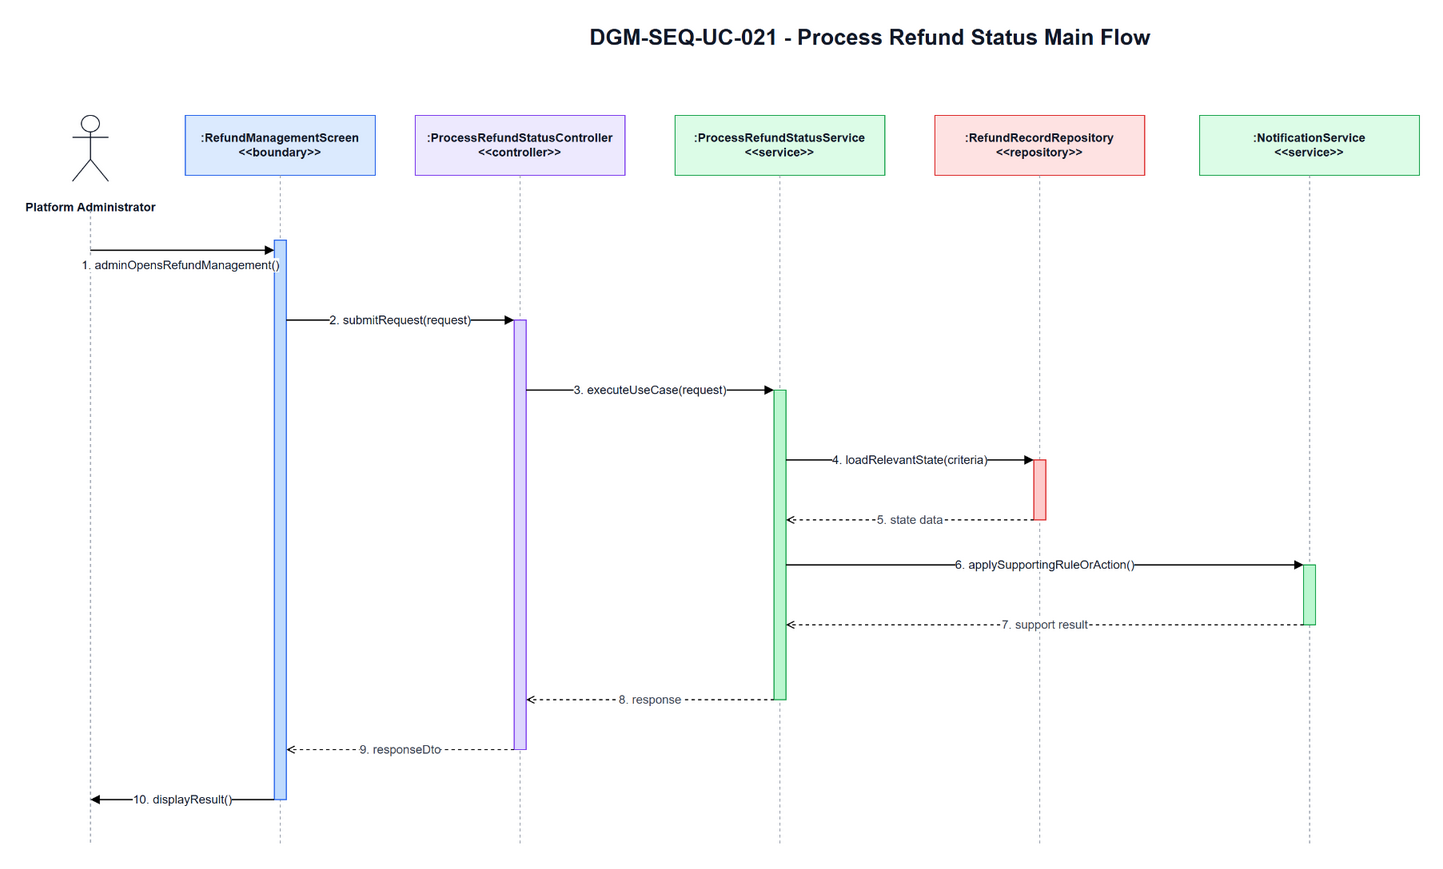

The diagram above was exported from draw.io. Its source (the exported page's mxGraphModel, read from the mxfile embedded in the PNG):
<mxGraphModel dx="763" dy="464" grid="1" gridSize="10" guides="1" tooltips="1" connect="1" arrows="1" fold="1" page="1" pageScale="1" pageWidth="1700" pageHeight="920" math="0" shadow="0">
  <root>
    <mxCell id="0" />
    <mxCell id="1" parent="0" />
    <mxCell id="title" parent="1" style="text;html=1;strokeColor=none;fillColor=none;align=center;verticalAlign=middle;fontStyle=1;fontSize=22;fontColor=#111827" value="DGM-SEQ-UC-021 - Process Refund Status Main Flow" vertex="1">
      <mxGeometry height="34" width="900" x="420" y="25" as="geometry" />
    </mxCell>
    <mxCell id="actor-icon" parent="1" style="shape=umlActor;verticalLabelPosition=bottom;verticalAlign=top;html=1;outlineConnect=0;strokeColor=#111827" vertex="1">
      <mxGeometry height="66" width="36" x="72" y="120" as="geometry" />
    </mxCell>
    <mxCell id="actor-label" parent="1" style="text;html=1;strokeColor=none;fillColor=none;align=center;verticalAlign=middle;fontStyle=1;fontSize=12;fontColor=#111827" value="Platform Administrator" vertex="1">
      <mxGeometry height="36" width="140" x="20" y="194" as="geometry" />
    </mxCell>
    <mxCell id="h0" parent="1" style="rounded=0;whiteSpace=wrap;html=1;fillColor=#DBEAFE;strokeColor=#2563EB;fontSize=12;fontStyle=1;fontColor=#111827" value=":RefundManagementScreen&lt;br&gt;&amp;lt;&amp;lt;boundary&amp;gt;&amp;gt;" vertex="1">
      <mxGeometry height="60" width="190" x="185" y="120" as="geometry" />
    </mxCell>
    <mxCell id="h1" parent="1" style="rounded=0;whiteSpace=wrap;html=1;fillColor=#EDE9FE;strokeColor=#7C3AED;fontSize=12;fontStyle=1;fontColor=#111827" value=":ProcessRefundStatusController&lt;br&gt;&amp;lt;&amp;lt;controller&amp;gt;&amp;gt;" vertex="1">
      <mxGeometry height="60" width="210" x="415" y="120" as="geometry" />
    </mxCell>
    <mxCell id="h2" parent="1" style="rounded=0;whiteSpace=wrap;html=1;fillColor=#DCFCE7;strokeColor=#16A34A;fontSize=12;fontStyle=1;fontColor=#111827" value=":ProcessRefundStatusService&lt;br&gt;&amp;lt;&amp;lt;service&amp;gt;&amp;gt;" vertex="1">
      <mxGeometry height="60" width="210" x="675" y="120" as="geometry" />
    </mxCell>
    <mxCell id="h3" parent="1" style="rounded=0;whiteSpace=wrap;html=1;fillColor=#FEE2E2;strokeColor=#DC2626;fontSize=12;fontStyle=1;fontColor=#111827" value=":RefundRecordRepository&lt;br&gt;&amp;lt;&amp;lt;repository&amp;gt;&amp;gt;" vertex="1">
      <mxGeometry height="60" width="210" x="935" y="120" as="geometry" />
    </mxCell>
    <mxCell id="h4" parent="1" style="rounded=0;whiteSpace=wrap;html=1;fillColor=#DCFCE7;strokeColor=#16A34A;fontSize=12;fontStyle=1;fontColor=#111827" value=":NotificationService&lt;br&gt;&amp;lt;&amp;lt;service&amp;gt;&amp;gt;" vertex="1">
      <mxGeometry height="60" width="220" x="1200" y="120" as="geometry" />
    </mxCell>
    <mxCell id="l-actor" edge="1" parent="1" style="endArrow=none;html=1;dashed=1;strokeColor=#9CA3AF">
      <mxGeometry relative="1" as="geometry">
        <mxPoint x="90" y="215" as="sourcePoint" />
        <mxPoint x="90" y="850" as="targetPoint" />
      </mxGeometry>
    </mxCell>
    <mxCell id="l0" edge="1" parent="1" style="endArrow=none;html=1;dashed=1;strokeColor=#9CA3AF">
      <mxGeometry relative="1" as="geometry">
        <mxPoint x="280" y="180" as="sourcePoint" />
        <mxPoint x="280" y="850" as="targetPoint" />
      </mxGeometry>
    </mxCell>
    <mxCell id="l1" edge="1" parent="1" style="endArrow=none;html=1;dashed=1;strokeColor=#9CA3AF">
      <mxGeometry relative="1" as="geometry">
        <mxPoint x="520" y="180" as="sourcePoint" />
        <mxPoint x="520" y="850" as="targetPoint" />
      </mxGeometry>
    </mxCell>
    <mxCell id="l2" edge="1" parent="1" style="endArrow=none;html=1;dashed=1;strokeColor=#9CA3AF">
      <mxGeometry relative="1" as="geometry">
        <mxPoint x="780" y="180" as="sourcePoint" />
        <mxPoint x="780" y="850" as="targetPoint" />
      </mxGeometry>
    </mxCell>
    <mxCell id="l3" edge="1" parent="1" style="endArrow=none;html=1;dashed=1;strokeColor=#9CA3AF">
      <mxGeometry relative="1" as="geometry">
        <mxPoint x="1040" y="180" as="sourcePoint" />
        <mxPoint x="1040" y="850" as="targetPoint" />
      </mxGeometry>
    </mxCell>
    <mxCell id="l4" edge="1" parent="1" style="endArrow=none;html=1;dashed=1;strokeColor=#9CA3AF">
      <mxGeometry relative="1" as="geometry">
        <mxPoint x="1310" y="180" as="sourcePoint" />
        <mxPoint x="1310" y="850" as="targetPoint" />
      </mxGeometry>
    </mxCell>
    <mxCell id="a-boundary" parent="1" style="rounded=0;whiteSpace=wrap;html=1;fillColor=#BFDBFE;strokeColor=#2563EB" vertex="1">
      <mxGeometry height="560" width="12" x="274" y="245" as="geometry" />
    </mxCell>
    <mxCell id="a-controller" parent="1" style="rounded=0;whiteSpace=wrap;html=1;fillColor=#DDD6FE;strokeColor=#7C3AED" vertex="1">
      <mxGeometry height="430" width="12" x="514" y="325" as="geometry" />
    </mxCell>
    <mxCell id="a-service" parent="1" style="rounded=0;whiteSpace=wrap;html=1;fillColor=#BBF7D0;strokeColor=#16A34A" vertex="1">
      <mxGeometry height="310" width="12" x="774" y="395" as="geometry" />
    </mxCell>
    <mxCell id="a-repo" parent="1" style="rounded=0;whiteSpace=wrap;html=1;fillColor=#FECACA;strokeColor=#DC2626" vertex="1">
      <mxGeometry height="60" width="12" x="1034" y="465" as="geometry" />
    </mxCell>
    <mxCell id="a-support" parent="1" style="rounded=0;whiteSpace=wrap;html=1;fillColor=#BBF7D0;strokeColor=#16A34A" vertex="1">
      <mxGeometry height="60" width="12" x="1304" y="570" as="geometry" />
    </mxCell>
    <mxCell id="m1" edge="1" parent="1" style="endArrow=block;html=1;rounded=0;strokeWidth=1.3;fontSize=12;fontColor=#111827;labelBackgroundColor=#FFFFFF" value="1. adminOpensRefundManagement()">
      <mxGeometry relative="1" x="-0.0217" y="-15" as="geometry">
        <mxPoint as="offset" />
        <mxPoint x="90" y="255" as="sourcePoint" />
        <mxPoint x="274" y="255" as="targetPoint" />
      </mxGeometry>
    </mxCell>
    <mxCell id="m2" edge="1" parent="1" style="endArrow=block;html=1;rounded=0;strokeWidth=1.3;fontSize=12;fontColor=#111827;labelBackgroundColor=#FFFFFF" value="2. submitRequest(request)">
      <mxGeometry relative="1" as="geometry">
        <mxPoint x="286" y="325" as="sourcePoint" />
        <mxPoint x="514" y="325" as="targetPoint" />
      </mxGeometry>
    </mxCell>
    <mxCell id="m3" edge="1" parent="1" style="endArrow=block;html=1;rounded=0;strokeWidth=1.3;fontSize=12;fontColor=#111827;labelBackgroundColor=#FFFFFF" value="3. executeUseCase(request)">
      <mxGeometry relative="1" as="geometry">
        <mxPoint x="526" y="395" as="sourcePoint" />
        <mxPoint x="774" y="395" as="targetPoint" />
      </mxGeometry>
    </mxCell>
    <mxCell id="m4" edge="1" parent="1" style="endArrow=block;html=1;rounded=0;strokeWidth=1.3;fontSize=12;fontColor=#111827;labelBackgroundColor=#FFFFFF" value="4. loadRelevantState(criteria)">
      <mxGeometry relative="1" as="geometry">
        <mxPoint x="786" y="465" as="sourcePoint" />
        <mxPoint x="1034" y="465" as="targetPoint" />
      </mxGeometry>
    </mxCell>
    <mxCell id="m5" edge="1" parent="1" style="endArrow=open;endFill=0;dashed=1;html=1;rounded=0;strokeWidth=1.1;fontSize=12;fontColor=#374151;labelBackgroundColor=#FFFFFF" value="5. state data">
      <mxGeometry relative="1" as="geometry">
        <mxPoint x="1034" y="525" as="sourcePoint" />
        <mxPoint x="786" y="525" as="targetPoint" />
      </mxGeometry>
    </mxCell>
    <mxCell id="m6" edge="1" parent="1" style="endArrow=block;html=1;rounded=0;strokeWidth=1.3;fontSize=12;fontColor=#111827;labelBackgroundColor=#FFFFFF" value="6. applySupportingRuleOrAction()">
      <mxGeometry relative="1" as="geometry">
        <mxPoint x="786" y="570" as="sourcePoint" />
        <mxPoint x="1304" y="570" as="targetPoint" />
      </mxGeometry>
    </mxCell>
    <mxCell id="m7" edge="1" parent="1" style="endArrow=open;endFill=0;dashed=1;html=1;rounded=0;strokeWidth=1.1;fontSize=12;fontColor=#374151;labelBackgroundColor=#FFFFFF" value="7. support result">
      <mxGeometry relative="1" as="geometry">
        <mxPoint x="1304" y="630" as="sourcePoint" />
        <mxPoint x="786" y="630" as="targetPoint" />
      </mxGeometry>
    </mxCell>
    <mxCell id="m8" edge="1" parent="1" style="endArrow=open;endFill=0;dashed=1;html=1;rounded=0;strokeWidth=1.1;fontSize=12;fontColor=#374151;labelBackgroundColor=#FFFFFF" value="8. response">
      <mxGeometry relative="1" as="geometry">
        <mxPoint x="774" y="705" as="sourcePoint" />
        <mxPoint x="526" y="705" as="targetPoint" />
      </mxGeometry>
    </mxCell>
    <mxCell id="m9" edge="1" parent="1" style="endArrow=open;endFill=0;dashed=1;html=1;rounded=0;strokeWidth=1.1;fontSize=12;fontColor=#374151;labelBackgroundColor=#FFFFFF" value="9. responseDto">
      <mxGeometry relative="1" as="geometry">
        <mxPoint x="514" y="755" as="sourcePoint" />
        <mxPoint x="286" y="755" as="targetPoint" />
      </mxGeometry>
    </mxCell>
    <mxCell id="m10" edge="1" parent="1" style="endArrow=block;html=1;rounded=0;strokeWidth=1.3;fontSize=12;fontColor=#111827;labelBackgroundColor=#FFFFFF" value="10. displayResult()">
      <mxGeometry relative="1" as="geometry">
        <mxPoint x="274" y="805" as="sourcePoint" />
        <mxPoint x="90" y="805" as="targetPoint" />
      </mxGeometry>
    </mxCell>
  </root>
</mxGraphModel>